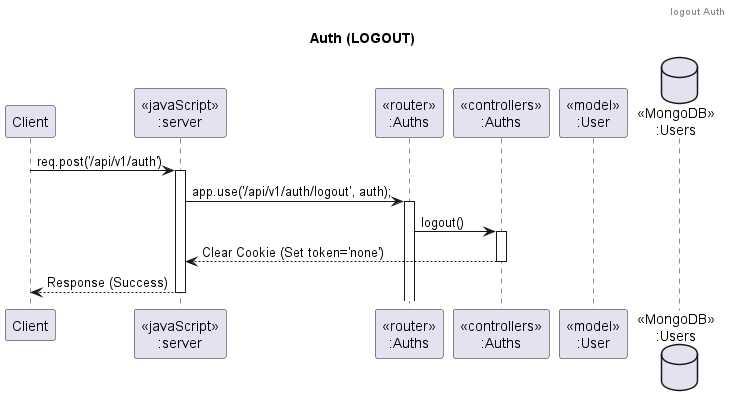

The diagram above was rendered by PlantUML. Its source (embedded in the PNG):
@startuml Auth (logout)

header logout Auth
title "Auth (LOGOUT)"


participant "Client" as client
participant "<<javaScript>>\n:server" as server
participant "<<router>>\n:Auths" as routerAuths
participant "<<controllers>>\n:Auths" as controllersAuths
' participant "<<middleware>>\n:Auths" as middlewareAuths
participant "<<model>>\n:User" as modelUsers
database "<<MongoDB>>\n:Users" as UserDatabase


client->server ++:req.post('/api/v1/auth')
server->routerAuths ++:app.use('/api/v1/auth/logout', auth);
routerAuths -> controllersAuths ++: logout()
controllersAuths --> server --: Clear Cookie (Set token='none')
server --> client --: Response (Success)

@enduml